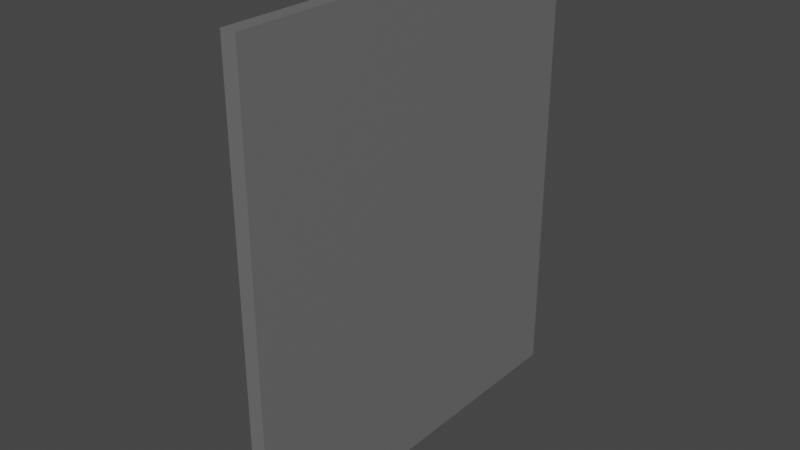 # Source: exit_door.blend  (saved by Blender 2.91.10; exported with 4.5.12 LTS)
import bpy
from mathutils import Matrix  # noqa: F401  (used for matrix-valued properties, if any)

bpy.ops.wm.read_factory_settings(use_empty=True)
scene = bpy.context.scene
scene.name = 'Scene'

# ---- collections
col_collection = bpy.data.collections.new('Collection'); scene.collection.children.link(col_collection)

# ---- materials (node trees are filled in below, after node groups)
mat_material = bpy.data.materials.new('Material')
mat_material.alpha_threshold = 0.0
mat_material.use_transparent_shadow = False
mat_material.line_color = (0.0, 0.0, 0.0, 1.0)
mat_material_001 = bpy.data.materials.new('Material.001')
mat_material_001.alpha_threshold = 0.0
mat_material_001.use_transparent_shadow = False
mat_material_001.line_color = (0.0, 0.0, 0.0, 1.0)
mat_material_002 = bpy.data.materials.new('Material.002')
mat_material_002.alpha_threshold = 0.0
mat_material_002.use_transparent_shadow = False
mat_material_002.line_color = (0.0, 0.0, 0.0, 1.0)

# ---- material node trees
mat_material.use_nodes = True; mat_material.node_tree.nodes.clear()
_N = mat_material.node_tree.nodes; _L = mat_material.node_tree.links
n0 = _N.new('ShaderNodeOutputMaterial'); n0.name = 'Material Output'; n0.location = (300, 300)
n1 = _N.new('ShaderNodeBsdfPrincipled'); n1.name = 'Principled BSDF'; n1.location = (10, 300)
n1.distribution = 'GGX'
n1.subsurface_method = 'BURLEY'
n1.inputs[0].default_value = (0.2883, 0.2883, 0.2883, 1.0)
n1.inputs[1].default_value = 0.5
n1.inputs[2].default_value = 0.4
n1.inputs[3].default_value = 1.45
n1.inputs[27].default_value = (0.0, 0.0, 0.0, 1.0)
n1.inputs[28].default_value = 1.0
_L.new(n1.outputs[0], n0.inputs[0])
n0.is_active_output = True
mat_material_001.use_nodes = True; mat_material_001.node_tree.nodes.clear()
_N = mat_material_001.node_tree.nodes; _L = mat_material_001.node_tree.links
n0 = _N.new('ShaderNodeOutputMaterial'); n0.name = 'Material Output'; n0.location = (300, 300)
n1 = _N.new('ShaderNodeBsdfPrincipled'); n1.name = 'Principled BSDF'; n1.location = (10, 300)
n1.distribution = 'GGX'
n1.subsurface_method = 'BURLEY'
n1.inputs[0].default_value = (0.05, 0.598, 0.7044, 1.0)
n1.inputs[2].default_value = 0.4
n1.inputs[3].default_value = 1.45
n1.inputs[15].default_value = 1.0
n1.inputs[24].default_value = 0.2
n1.inputs[27].default_value = (0.0, 0.0, 0.0, 1.0)
n1.inputs[28].default_value = 1.0
_L.new(n1.outputs[0], n0.inputs[0])
n0.is_active_output = True
mat_material_002.use_nodes = True; mat_material_002.node_tree.nodes.clear()
_N = mat_material_002.node_tree.nodes; _L = mat_material_002.node_tree.links
n0 = _N.new('ShaderNodeOutputMaterial'); n0.name = 'Material Output'; n0.location = (300, 300)
n1 = _N.new('ShaderNodeBsdfPrincipled'); n1.name = 'Principled BSDF'; n1.location = (10, 300)
n1.distribution = 'GGX'
n1.subsurface_method = 'BURLEY'
n1.inputs[0].default_value = (0.1215, 0.0417, 0.01072, 1.0)
n1.inputs[2].default_value = 0.4
n1.inputs[3].default_value = 1.45
n1.inputs[27].default_value = (0.0, 0.0, 0.0, 1.0)
n1.inputs[28].default_value = 1.0
_L.new(n1.outputs[0], n0.inputs[0])
n0.is_active_output = True

# ---- world
world_world = bpy.data.worlds.new('World'); scene.world = world_world
world_world.use_nodes = True; world_world.node_tree.nodes.clear()
_N = world_world.node_tree.nodes; _L = world_world.node_tree.links
n0 = _N.new('ShaderNodeOutputWorld'); n0.name = 'World Output'; n0.location = (300, 300)
n1 = _N.new('ShaderNodeBackground'); n1.name = 'Background'; n1.location = (10, 300)
n1.inputs[0].default_value = (0.05088, 0.05088, 0.05088, 1.0)
_L.new(n1.outputs[0], n0.inputs[0])
n0.is_active_output = True
world_world.color = (0.05088, 0.05088, 0.05088)
world_world.use_sun_shadow = False
world_world.sun_shadow_jitter_overblur = 0.0

# ---- meshes
me_cube = bpy.data.meshes.new('Cube')
me_cube.from_pydata([(1.0, 1.0, 1.0), (1.0, 1.0, -1.0), (1.0, -1.0, 1.0), (1.0, -1.0, -1.0), (-1.0, 1.0, 1.0), (-1.0, 1.0, -1.0), (-1.0, -1.0, 1.0), (-1.0, -1.0, -1.0)], [], [(0, 4, 6, 2), (3, 2, 6, 7), (7, 6, 4, 5), (5, 1, 3, 7), (1, 0, 2, 3), (5, 4, 0, 1)])
_uv = me_cube.uv_layers.new(name='UVMap')
_uv.uv.foreach_set('vector', [0.625, 0.5, 0.875, 0.5, 0.875, 0.75, 0.625, 0.75, 0.375, 0.75, 0.625, 0.75, 0.625, 1.0, 0.375, 1.0, 0.375, 0.0, 0.625, 0.0, 0.625, 0.25, 0.375, 0.25, 0.125, 0.5, 0.375, 0.5, 0.375, 0.75, 0.125, 0.75, 0.375, 0.5, 0.625, 0.5, 0.625, 0.75, 0.375, 0.75, 0.375, 0.25, 0.625, 0.25, 0.625, 0.5, 0.375, 0.5])
me_cube.materials.append(mat_material)
me_cube.use_remesh_preserve_volume = False
me_cube.use_remesh_preserve_attributes = False
me_cube.use_mirror_vertex_groups = False
me_cube.update()
me_cube_001 = bpy.data.meshes.new('Cube.001')
me_cube_001.from_pydata([(1.0, 1.0, 1.0), (1.0, 1.0, -1.0), (1.0, -1.0, 1.0), (1.0, -1.0, -1.0), (-1.0, 1.0, 1.0), (-1.0, 1.0, -1.0), (-1.0, -1.0, 1.0), (-1.0, -1.0, -1.0)], [], [(0, 4, 6, 2), (3, 2, 6, 7), (7, 6, 4, 5), (5, 1, 3, 7), (1, 0, 2, 3), (5, 4, 0, 1)])
_uv = me_cube_001.uv_layers.new(name='UVMap')
_uv.uv.foreach_set('vector', [0.625, 0.5, 0.875, 0.5, 0.875, 0.75, 0.625, 0.75, 0.375, 0.75, 0.625, 0.75, 0.625, 1.0, 0.375, 1.0, 0.375, 0.0, 0.625, 0.0, 0.625, 0.25, 0.375, 0.25, 0.125, 0.5, 0.375, 0.5, 0.375, 0.75, 0.125, 0.75, 0.375, 0.5, 0.625, 0.5, 0.625, 0.75, 0.375, 0.75, 0.375, 0.25, 0.625, 0.25, 0.625, 0.5, 0.375, 0.5])
me_cube_001.materials.append(mat_material_001)
me_cube_001.use_remesh_preserve_volume = False
me_cube_001.use_remesh_preserve_attributes = False
me_cube_001.use_mirror_vertex_groups = False
me_cube_001.update()
me_cube_002 = bpy.data.meshes.new('Cube.002')
me_cube_002.from_pydata([(1.0, 1.0, 1.0), (1.0, 1.0, -1.0), (1.0, -1.0, 1.0), (1.0, -1.0, -1.0), (-1.0, 1.0, 1.0), (-1.0, 1.0, -1.0), (-1.0, -1.0, 1.0), (-1.0, -1.0, -1.0)], [], [(0, 4, 6, 2), (3, 2, 6, 7), (7, 6, 4, 5), (5, 1, 3, 7), (1, 0, 2, 3), (5, 4, 0, 1)])
_uv = me_cube_002.uv_layers.new(name='UVMap')
_uv.uv.foreach_set('vector', [0.625, 0.5, 0.875, 0.5, 0.875, 0.75, 0.625, 0.75, 0.375, 0.75, 0.625, 0.75, 0.625, 1.0, 0.375, 1.0, 0.375, 0.0, 0.625, 0.0, 0.625, 0.25, 0.375, 0.25, 0.125, 0.5, 0.375, 0.5, 0.375, 0.75, 0.125, 0.75, 0.375, 0.5, 0.625, 0.5, 0.625, 0.75, 0.375, 0.75, 0.375, 0.25, 0.625, 0.25, 0.625, 0.5, 0.375, 0.5])
me_cube_002.materials.append(mat_material_001)
me_cube_002.use_remesh_preserve_volume = False
me_cube_002.use_remesh_preserve_attributes = False
me_cube_002.use_mirror_vertex_groups = False
me_cube_002.update()
me_cube_003 = bpy.data.meshes.new('Cube.003')
me_cube_003.from_pydata([(1.0, 1.0, 1.0), (1.0, 1.0, -1.0), (1.0, -1.0, 1.0), (1.0, -1.0, -1.0), (-1.0, 1.0, 1.0), (-1.0, 1.0, -1.0), (-1.0, -1.0, 1.0), (-1.0, -1.0, -1.0)], [], [(0, 4, 6, 2), (3, 2, 6, 7), (7, 6, 4, 5), (5, 1, 3, 7), (1, 0, 2, 3), (5, 4, 0, 1)])
_uv = me_cube_003.uv_layers.new(name='UVMap')
_uv.uv.foreach_set('vector', [0.625, 0.5, 0.875, 0.5, 0.875, 0.75, 0.625, 0.75, 0.375, 0.75, 0.625, 0.75, 0.625, 1.0, 0.375, 1.0, 0.375, 0.0, 0.625, 0.0, 0.625, 0.25, 0.375, 0.25, 0.125, 0.5, 0.375, 0.5, 0.375, 0.75, 0.125, 0.75, 0.375, 0.5, 0.625, 0.5, 0.625, 0.75, 0.375, 0.75, 0.375, 0.25, 0.625, 0.25, 0.625, 0.5, 0.375, 0.5])
me_cube_003.materials.append(mat_material_002)
me_cube_003.use_remesh_preserve_volume = False
me_cube_003.use_remesh_preserve_attributes = False
me_cube_003.use_mirror_vertex_groups = False
me_cube_003.update()
me_cube_004 = bpy.data.meshes.new('Cube.004')
me_cube_004.from_pydata([(1.0, 1.0, 1.0), (1.0, 1.0, -1.0), (1.0, -1.0, 1.0), (1.0, -1.0, -1.0), (-1.0, 1.0, 1.0), (-1.0, 1.0, -1.0), (-1.0, -1.0, 1.0), (-1.0, -1.0, -1.0)], [], [(0, 4, 6, 2), (3, 2, 6, 7), (7, 6, 4, 5), (5, 1, 3, 7), (1, 0, 2, 3), (5, 4, 0, 1)])
_uv = me_cube_004.uv_layers.new(name='UVMap')
_uv.uv.foreach_set('vector', [0.625, 0.5, 0.875, 0.5, 0.875, 0.75, 0.625, 0.75, 0.375, 0.75, 0.625, 0.75, 0.625, 1.0, 0.375, 1.0, 0.375, 0.0, 0.625, 0.0, 0.625, 0.25, 0.375, 0.25, 0.125, 0.5, 0.375, 0.5, 0.375, 0.75, 0.125, 0.75, 0.375, 0.5, 0.625, 0.5, 0.625, 0.75, 0.375, 0.75, 0.375, 0.25, 0.625, 0.25, 0.625, 0.5, 0.375, 0.5])
me_cube_004.materials.append(mat_material_002)
me_cube_004.use_remesh_preserve_volume = False
me_cube_004.use_remesh_preserve_attributes = False
me_cube_004.use_mirror_vertex_groups = False
me_cube_004.update()

# ---- objects
ob_cube = bpy.data.objects.new('Cube', me_cube)
ob_cube_001 = bpy.data.objects.new('Cube.001', me_cube_001)
ob_cube_002 = bpy.data.objects.new('Cube.002', me_cube_002)
ob_cube_003 = bpy.data.objects.new('Cube.003', me_cube_003)
ob_cube_004 = bpy.data.objects.new('Cube.004', me_cube_004)

# ---- transforms, parenting, visibility, modifiers, constraints
ob_cube.location = (0.0, 0.0, 0.0)
ob_cube.scale = (0.07734, 2.049, 2.365)
ob_cube.lock_rotations_4d = False
ob_cube.empty_display_type = 'ARROWS'
ob_cube.lineart.crease_threshold = 0.0
ob_cube_001.location = (-0.2211, 0.8083, -0.647)
ob_cube_001.scale = (0.07734, 0.7826, 1.699)
ob_cube_001.lock_rotations_4d = False
ob_cube_001.empty_display_type = 'ARROWS'
ob_cube_001.lineart.crease_threshold = 0.0
ob_cube_002.location = (-0.2211, -0.8039, -0.647)
ob_cube_002.scale = (0.07734, 0.7826, 1.699)
ob_cube_002.lock_rotations_4d = False
ob_cube_002.empty_display_type = 'ARROWS'
ob_cube_002.lineart.crease_threshold = 0.0
ob_cube_003.location = (-0.3372, -0.2529, -0.647)
ob_cube_003.scale = (0.07734, 0.09958, 0.34)
ob_cube_003.lock_rotations_4d = False
ob_cube_003.empty_display_type = 'ARROWS'
ob_cube_003.lineart.crease_threshold = 0.0
ob_cube_004.location = (-0.3372, 0.2894, -0.647)
ob_cube_004.scale = (0.07734, 0.09958, 0.34)
ob_cube_004.lock_rotations_4d = False
ob_cube_004.empty_display_type = 'ARROWS'
ob_cube_004.lineart.crease_threshold = 0.0

# ---- collection membership
col_collection.objects.link(ob_cube)
col_collection.objects.link(ob_cube_001)
col_collection.objects.link(ob_cube_002)
col_collection.objects.link(ob_cube_003)
col_collection.objects.link(ob_cube_004)

# ---- scene / render settings (as saved in the file)
scene.frame_start = 1; scene.frame_end = 250; scene.frame_set(1)
scene.render.engine = 'BLENDER_EEVEE_NEXT'
scene.cycles.use_denoising = False
scene.cycles.samples = 128
scene.cycles.sampling_pattern = 'TABULATED_SOBOL'
scene.cycles.use_adaptive_sampling = False
scene.cycles.use_light_tree = False
scene.view_settings.view_transform = 'Filmic'
bpy.context.view_layer.update()

# ---- added for rendering (the .blend has no active camera and no usable light): camera, sun
cam_auto = bpy.data.cameras.new('AutoCamera')
cam_auto.lens = 50.0
cam_auto.sensor_width = 36.0
cam_auto.clip_end = 1000.0
ob_auto_camera = bpy.data.objects.new('AutoCamera', cam_auto)
scene.collection.objects.link(ob_auto_camera)
ob_auto_camera.location = (5.63898, -6.96909, 4.64606)
ob_auto_camera.rotation_euler = (1.09748, -7.21219e-08, 0.694738)
scene.camera = ob_auto_camera
light_auto_sun = bpy.data.lights.new('AutoSun', 'SUN')
light_auto_sun.energy = 3.0
light_auto_sun.angle = 0.0523599
ob_auto_sun = bpy.data.objects.new('AutoSun', light_auto_sun)
scene.collection.objects.link(ob_auto_sun)
ob_auto_sun.rotation_euler = (0.872665, 0.174533, 0.523599)
bpy.context.view_layer.update()
